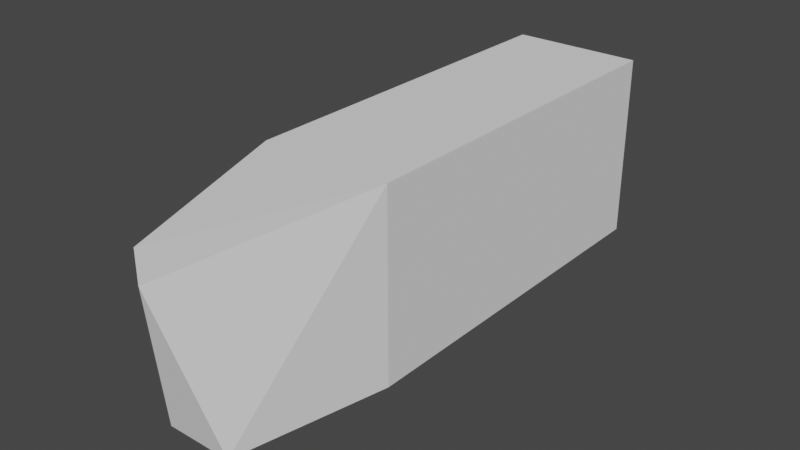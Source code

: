 # Source: Ship3.blend  (saved by Blender 3.6.11; exported with 4.5.12 LTS)
import bpy
from mathutils import Matrix  # noqa: F401  (used for matrix-valued properties, if any)

bpy.ops.wm.read_factory_settings(use_empty=True)
scene = bpy.context.scene
scene.name = 'Scene'

# ---- collections
col_collection = bpy.data.collections.new('Collection'); scene.collection.children.link(col_collection)

# ---- world
world_world = bpy.data.worlds.new('World'); scene.world = world_world
world_world.use_nodes = True; world_world.node_tree.nodes.clear()
_N = world_world.node_tree.nodes; _L = world_world.node_tree.links
n0 = _N.new('ShaderNodeOutputWorld'); n0.name = 'World Output'; n0.location = (300, 300)
n1 = _N.new('ShaderNodeBackground'); n1.name = 'Background'; n1.location = (10, 300)
n1.inputs[0].default_value = (0.05088, 0.05088, 0.05088, 1.0)
_L.new(n1.outputs[0], n0.inputs[0])
n0.is_active_output = True
world_world.color = (0.05088, 0.05088, 0.05088)
world_world.use_sun_shadow = False
world_world.sun_shadow_jitter_overblur = 0.0

# ---- meshes
me_cube_001 = bpy.data.meshes.new('Cube.001')
me_cube_001.from_pydata([(0.35, 0.5, 0.5), (0.35, -0.5, 0.5), (0.35, 0.5, -0.5), (0.35, -0.5, -0.5), (-0.35, 0.5, 0.5), (-0.35, -0.5, 0.5), (-0.35, 0.5, -0.5), (-0.35, -0.5, -0.5), (1.748e-07, -2.5, 0.3373), (1.748e-07, -2.5, 0.5), (-0.35, -1.5, -0.5), (-0.35, -1.5, 0.5), (0.35, -1.5, -0.5), (0.35, -1.5, 0.5), (0.35, -0.5, 0.5), (0.35, -1.5, 0.5), (0.35, -0.5, -0.5), (0.35, -1.5, -0.5), (-0.35, -0.5, 0.5), (-0.35, -1.5, 0.5), (-0.35, -0.5, -0.5), (-0.35, -1.5, -0.5), (-0.175, -2.3, -0.5), (0.175, -2.3, -0.5)], [], [(0, 1, 3, 2), (2, 3, 7, 6), (6, 7, 5, 4), (4, 5, 1, 0), (2, 6, 4, 0), (7, 3, 1, 5), (8, 9, 11, 10, 22), (10, 11, 13, 12), (12, 13, 9, 8, 23), (23, 22, 10, 21, 17, 12), (13, 11, 9), (14, 15, 17, 16), (16, 17, 21, 20), (20, 21, 19, 18), (18, 19, 15, 14), (16, 20, 18, 14), (21, 17, 15, 19), (8, 22, 23)])
_uv = me_cube_001.uv_layers.new(name='UVMap')
_uv.uv.foreach_set('vector', [0.0, 0.0, 0.0, 0.0, 0.0, 0.0, 0.0, 0.0, 0.0, 0.0, 0.0, 0.0, 0.0, 0.0, 0.0, 0.0, 0.0, 0.0, 0.0, 0.0, 0.0, 0.0, 0.0, 0.0, 0.0, 0.0, 0.0, 0.0, 0.0, 0.0, 0.0, 0.0, 0.0, 0.0, 0.0, 0.0, 0.0, 0.0, 0.0, 0.0, 0.0, 0.0, 0.0, 0.0, 0.0, 0.0, 0.0, 0.0, 0.375, 0.0, 0.625, 0.0, 0.625, 0.25, 0.375, 0.25, 0.375, 0.125, 0.375, 0.25, 0.625, 0.25, 0.625, 0.5, 0.375, 0.5, 0.375, 0.5, 0.625, 0.5, 0.625, 0.75, 0.375, 0.75, 0.375, 0.625, 0.0, 0.0, 0.0, 0.0, 0.0, 0.0, 0.0, 0.0, 0.0, 0.0, 0.0, 0.0, 0.625, 0.5, 0.875, 0.5, 0.625, 0.75, 0.375, 0.0, 0.625, 0.0, 0.625, 0.25, 0.375, 0.25, 0.375, 0.25, 0.625, 0.25, 0.625, 0.5, 0.375, 0.5, 0.375, 0.5, 0.625, 0.5, 0.625, 0.75, 0.375, 0.75, 0.375, 0.75, 0.625, 0.75, 0.625, 1.0, 0.375, 1.0, 0.125, 0.5, 0.375, 0.5, 0.375, 0.75, 0.125, 0.75, 0.625, 0.5, 0.875, 0.5, 0.875, 0.75, 0.625, 0.75, 0.375, 0.75, 0.0, 0.0, 0.375, 0.625])
me_cube_001.update()

# ---- objects
ob_shippart1 = bpy.data.objects.new('ShipPart1', me_cube_001)

# ---- transforms, parenting, visibility, modifiers, constraints
ob_shippart1.location = (0.0, 0.0, 0.0)
ob_shippart1.track_axis = 'POS_Z'
ob_shippart1.up_axis = 'Y'

# ---- collection membership
col_collection.objects.link(ob_shippart1)

# ---- scene / render settings (as saved in the file)
scene.frame_start = 1; scene.frame_end = 250; scene.frame_set(1)
scene.render.engine = 'BLENDER_EEVEE_NEXT'
scene.cycles.sampling_pattern = 'TABULATED_SOBOL'
scene.cycles.use_light_tree = False
scene.view_settings.view_transform = 'Filmic'
bpy.context.view_layer.update()

# ---- added for rendering (the .blend has no active camera and no usable light): camera, sun
cam_auto = bpy.data.cameras.new('AutoCamera')
cam_auto.lens = 50.0
cam_auto.sensor_width = 36.0
cam_auto.clip_end = 1000.0
ob_auto_camera = bpy.data.objects.new('AutoCamera', cam_auto)
scene.collection.objects.link(ob_auto_camera)
ob_auto_camera.location = (2.99664, -4.59597, 2.39731)
ob_auto_camera.rotation_euler = (1.09748, -7.21219e-08, 0.694738)
scene.camera = ob_auto_camera
light_auto_sun = bpy.data.lights.new('AutoSun', 'SUN')
light_auto_sun.energy = 3.0
light_auto_sun.angle = 0.0523599
ob_auto_sun = bpy.data.objects.new('AutoSun', light_auto_sun)
scene.collection.objects.link(ob_auto_sun)
ob_auto_sun.rotation_euler = (0.872665, 0.174533, 0.523599)
bpy.context.view_layer.update()

